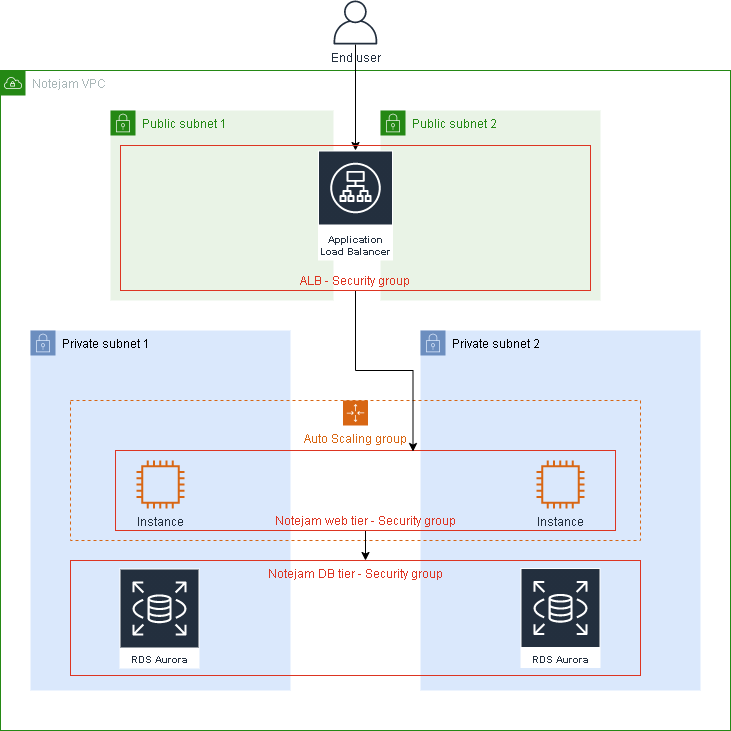

The diagram above was exported from draw.io. Its source (the exported page's mxGraphModel, read from the mxfile embedded in the PNG):
<mxGraphModel dx="1038" dy="1716" grid="1" gridSize="10" guides="1" tooltips="1" connect="1" arrows="1" fold="1" page="1" pageScale="1" pageWidth="850" pageHeight="1100" math="0" shadow="0">
  <root>
    <mxCell id="0" />
    <mxCell id="1" parent="0" />
    <mxCell id="h2flKyA6PEsW4viFcZOI-1" value="Notejam VPC" style="points=[[0,0],[0.25,0],[0.5,0],[0.75,0],[1,0],[1,0.25],[1,0.5],[1,0.75],[1,1],[0.75,1],[0.5,1],[0.25,1],[0,1],[0,0.75],[0,0.5],[0,0.25]];outlineConnect=0;gradientColor=none;html=1;whiteSpace=wrap;fontSize=12;fontStyle=0;shape=mxgraph.aws4.group;grIcon=mxgraph.aws4.group_vpc;strokeColor=#248814;fillColor=none;verticalAlign=top;align=left;spacingLeft=30;fontColor=#AAB7B8;dashed=0;" vertex="1" parent="1">
      <mxGeometry x="40" y="-60" width="730" height="660" as="geometry" />
    </mxCell>
    <mxCell id="h2flKyA6PEsW4viFcZOI-4" value="Private subnet 2" style="points=[[0,0],[0.25,0],[0.5,0],[0.75,0],[1,0],[1,0.25],[1,0.5],[1,0.75],[1,1],[0.75,1],[0.5,1],[0.25,1],[0,1],[0,0.75],[0,0.5],[0,0.25]];outlineConnect=0;html=1;whiteSpace=wrap;fontSize=12;fontStyle=0;shape=mxgraph.aws4.group;grIcon=mxgraph.aws4.group_security_group;grStroke=0;strokeColor=#6c8ebf;fillColor=#dae8fc;verticalAlign=top;align=left;spacingLeft=30;dashed=0;" vertex="1" parent="1">
      <mxGeometry x="460" y="200" width="280" height="360" as="geometry" />
    </mxCell>
    <mxCell id="h2flKyA6PEsW4viFcZOI-3" value="Private subnet 1" style="points=[[0,0],[0.25,0],[0.5,0],[0.75,0],[1,0],[1,0.25],[1,0.5],[1,0.75],[1,1],[0.75,1],[0.5,1],[0.25,1],[0,1],[0,0.75],[0,0.5],[0,0.25]];outlineConnect=0;html=1;whiteSpace=wrap;fontSize=12;fontStyle=0;shape=mxgraph.aws4.group;grIcon=mxgraph.aws4.group_security_group;grStroke=0;strokeColor=#6c8ebf;fillColor=#dae8fc;verticalAlign=top;align=left;spacingLeft=30;dashed=0;" vertex="1" parent="1">
      <mxGeometry x="70" y="200" width="260" height="360" as="geometry" />
    </mxCell>
    <mxCell id="h2flKyA6PEsW4viFcZOI-2" value="Auto Scaling group" style="points=[[0,0],[0.25,0],[0.5,0],[0.75,0],[1,0],[1,0.25],[1,0.5],[1,0.75],[1,1],[0.75,1],[0.5,1],[0.25,1],[0,1],[0,0.75],[0,0.5],[0,0.25]];outlineConnect=0;gradientColor=none;html=1;whiteSpace=wrap;fontSize=12;fontStyle=0;shape=mxgraph.aws4.groupCenter;grIcon=mxgraph.aws4.group_auto_scaling_group;grStroke=1;strokeColor=#D86613;fillColor=none;verticalAlign=top;align=center;fontColor=#D86613;dashed=1;spacingTop=25;" vertex="1" parent="1">
      <mxGeometry x="110" y="270" width="570" height="140" as="geometry" />
    </mxCell>
    <mxCell id="h2flKyA6PEsW4viFcZOI-12" style="edgeStyle=orthogonalEdgeStyle;rounded=0;orthogonalLoop=1;jettySize=auto;html=1;" edge="1" parent="1" source="h2flKyA6PEsW4viFcZOI-10" target="h2flKyA6PEsW4viFcZOI-8">
      <mxGeometry relative="1" as="geometry" />
    </mxCell>
    <mxCell id="h2flKyA6PEsW4viFcZOI-10" value="End user" style="outlineConnect=0;fontColor=#232F3E;gradientColor=none;fillColor=#232F3E;strokeColor=none;dashed=0;verticalLabelPosition=bottom;verticalAlign=top;align=center;html=1;fontSize=12;fontStyle=0;aspect=fixed;pointerEvents=1;shape=mxgraph.aws4.user;" vertex="1" parent="1">
      <mxGeometry x="373" y="-130" width="44" height="44" as="geometry" />
    </mxCell>
    <mxCell id="h2flKyA6PEsW4viFcZOI-15" value="Public subnet 1" style="points=[[0,0],[0.25,0],[0.5,0],[0.75,0],[1,0],[1,0.25],[1,0.5],[1,0.75],[1,1],[0.75,1],[0.5,1],[0.25,1],[0,1],[0,0.75],[0,0.5],[0,0.25]];outlineConnect=0;gradientColor=none;html=1;whiteSpace=wrap;fontSize=12;fontStyle=0;shape=mxgraph.aws4.group;grIcon=mxgraph.aws4.group_security_group;grStroke=0;strokeColor=#248814;fillColor=#E9F3E6;verticalAlign=top;align=left;spacingLeft=30;fontColor=#248814;dashed=0;" vertex="1" parent="1">
      <mxGeometry x="150" y="-20" width="223" height="190" as="geometry" />
    </mxCell>
    <mxCell id="h2flKyA6PEsW4viFcZOI-16" value="Public subnet 2" style="points=[[0,0],[0.25,0],[0.5,0],[0.75,0],[1,0],[1,0.25],[1,0.5],[1,0.75],[1,1],[0.75,1],[0.5,1],[0.25,1],[0,1],[0,0.75],[0,0.5],[0,0.25]];outlineConnect=0;gradientColor=none;html=1;whiteSpace=wrap;fontSize=12;fontStyle=0;shape=mxgraph.aws4.group;grIcon=mxgraph.aws4.group_security_group;grStroke=0;strokeColor=#248814;fillColor=#E9F3E6;verticalAlign=top;align=left;spacingLeft=30;fontColor=#248814;dashed=0;" vertex="1" parent="1">
      <mxGeometry x="420" y="-20" width="220" height="190" as="geometry" />
    </mxCell>
    <mxCell id="h2flKyA6PEsW4viFcZOI-8" value="Application Load Balancer" style="outlineConnect=0;fontColor=#232F3E;gradientColor=none;strokeColor=#ffffff;fillColor=#232F3E;dashed=0;verticalLabelPosition=middle;verticalAlign=bottom;align=center;html=1;whiteSpace=wrap;fontSize=10;fontStyle=1;spacing=3;shape=mxgraph.aws4.productIcon;prIcon=mxgraph.aws4.application_load_balancer;" vertex="1" parent="1">
      <mxGeometry x="357.5" y="20" width="75" height="110" as="geometry" />
    </mxCell>
    <mxCell id="h2flKyA6PEsW4viFcZOI-19" value="" style="edgeStyle=orthogonalEdgeStyle;rounded=0;orthogonalLoop=1;jettySize=auto;html=1;" edge="1" parent="1" source="h2flKyA6PEsW4viFcZOI-17">
      <mxGeometry relative="1" as="geometry">
        <mxPoint x="405" y="430" as="targetPoint" />
      </mxGeometry>
    </mxCell>
    <mxCell id="h2flKyA6PEsW4viFcZOI-17" value="Notejam web tier - Security group" style="fillColor=none;strokeColor=#DD3522;verticalAlign=bottom;fontStyle=0;fontColor=#DD3522;" vertex="1" parent="1">
      <mxGeometry x="155" y="320" width="500" height="80" as="geometry" />
    </mxCell>
    <mxCell id="h2flKyA6PEsW4viFcZOI-6" value="Instance" style="outlineConnect=0;fontColor=#232F3E;gradientColor=none;fillColor=#D86613;strokeColor=none;dashed=0;verticalLabelPosition=bottom;verticalAlign=top;align=center;html=1;fontSize=12;fontStyle=0;aspect=fixed;pointerEvents=1;shape=mxgraph.aws4.instance2;" vertex="1" parent="1">
      <mxGeometry x="176" y="330" width="48" height="48" as="geometry" />
    </mxCell>
    <mxCell id="h2flKyA6PEsW4viFcZOI-7" value="Instance" style="outlineConnect=0;fontColor=#232F3E;gradientColor=none;fillColor=#D86613;strokeColor=none;dashed=0;verticalLabelPosition=bottom;verticalAlign=top;align=center;html=1;fontSize=12;fontStyle=0;aspect=fixed;pointerEvents=1;shape=mxgraph.aws4.instance2;" vertex="1" parent="1">
      <mxGeometry x="576" y="330" width="48" height="48" as="geometry" />
    </mxCell>
    <mxCell id="h2flKyA6PEsW4viFcZOI-18" value="Notejam DB tier - Security group" style="fillColor=none;strokeColor=#DD3522;verticalAlign=top;fontStyle=0;fontColor=#DD3522;" vertex="1" parent="1">
      <mxGeometry x="110" y="430" width="570" height="115" as="geometry" />
    </mxCell>
    <mxCell id="h2flKyA6PEsW4viFcZOI-14" value="RDS Aurora" style="outlineConnect=0;fontColor=#232F3E;gradientColor=none;strokeColor=#ffffff;fillColor=#232F3E;dashed=0;verticalLabelPosition=middle;verticalAlign=bottom;align=center;html=1;whiteSpace=wrap;fontSize=10;fontStyle=1;spacing=3;shape=mxgraph.aws4.productIcon;prIcon=mxgraph.aws4.rds;" vertex="1" parent="1">
      <mxGeometry x="560" y="437.5" width="80" height="100" as="geometry" />
    </mxCell>
    <mxCell id="h2flKyA6PEsW4viFcZOI-13" value="RDS Aurora" style="outlineConnect=0;fontColor=#232F3E;gradientColor=none;strokeColor=#ffffff;fillColor=#232F3E;dashed=0;verticalLabelPosition=middle;verticalAlign=bottom;align=center;html=1;whiteSpace=wrap;fontSize=10;fontStyle=1;spacing=3;shape=mxgraph.aws4.productIcon;prIcon=mxgraph.aws4.rds;" vertex="1" parent="1">
      <mxGeometry x="159" y="438" width="80" height="100" as="geometry" />
    </mxCell>
    <mxCell id="h2flKyA6PEsW4viFcZOI-23" style="edgeStyle=orthogonalEdgeStyle;rounded=0;orthogonalLoop=1;jettySize=auto;html=1;entryX=0.595;entryY=0.013;entryDx=0;entryDy=0;entryPerimeter=0;" edge="1" parent="1" source="h2flKyA6PEsW4viFcZOI-20" target="h2flKyA6PEsW4viFcZOI-17">
      <mxGeometry relative="1" as="geometry" />
    </mxCell>
    <mxCell id="h2flKyA6PEsW4viFcZOI-20" value="ALB - Security group" style="fillColor=none;strokeColor=#DD3522;verticalAlign=bottom;fontStyle=0;fontColor=#DD3522;" vertex="1" parent="1">
      <mxGeometry x="160" y="15" width="470" height="145" as="geometry" />
    </mxCell>
  </root>
</mxGraphModel>